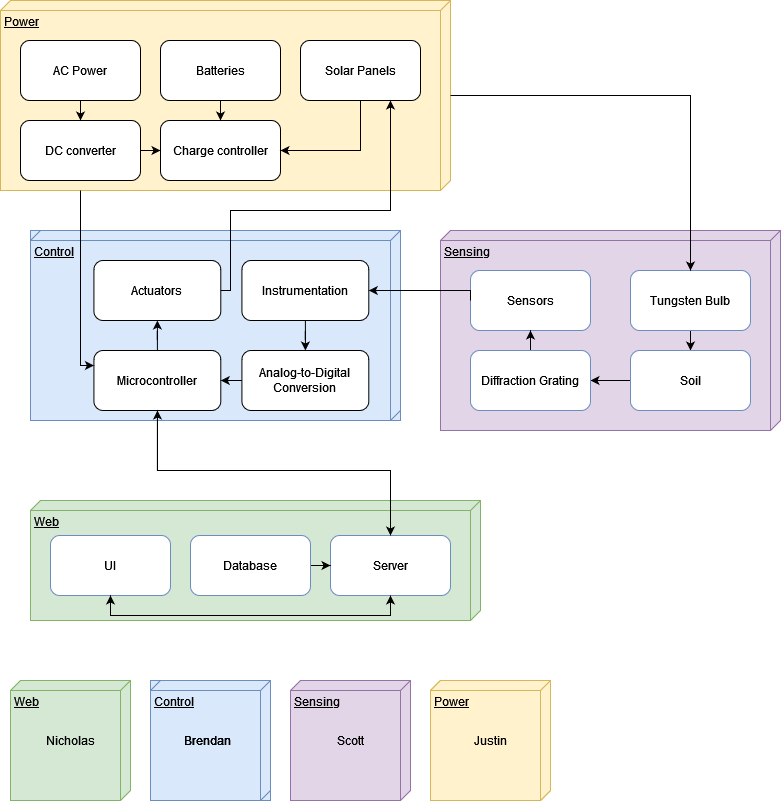

The diagram above was exported from draw.io. Its source (the exported page's mxGraphModel, read from the mxfile embedded in the PNG):
<mxGraphModel dx="1102" dy="572" grid="1" gridSize="10" guides="1" tooltips="1" connect="1" arrows="1" fold="1" page="1" pageScale="1" pageWidth="850" pageHeight="1100" math="0" shadow="0">
  <root>
    <mxCell id="0" />
    <mxCell id="1" parent="0" />
    <mxCell id="9tGhZtKimIFWIMk68gdj-33" value="" style="group;fillColor=none;strokeColor=none;" parent="1" vertex="1" connectable="0">
      <mxGeometry x="30" y="40" width="450" height="190" as="geometry" />
    </mxCell>
    <mxCell id="9tGhZtKimIFWIMk68gdj-1" value="Power" style="verticalAlign=top;align=left;spacingTop=8;spacingLeft=2;spacingRight=12;shape=cube;size=10;direction=south;fontStyle=4;html=1;fillColor=#fff2cc;strokeColor=#d6b656;" parent="9tGhZtKimIFWIMk68gdj-33" vertex="1">
      <mxGeometry width="450" height="190" as="geometry" />
    </mxCell>
    <mxCell id="9tGhZtKimIFWIMk68gdj-2" value="AC Power" style="rounded=1;whiteSpace=wrap;html=1;" parent="9tGhZtKimIFWIMk68gdj-33" vertex="1">
      <mxGeometry x="20" y="40" width="120" height="60" as="geometry" />
    </mxCell>
    <mxCell id="9tGhZtKimIFWIMk68gdj-3" value="DC converter" style="whiteSpace=wrap;html=1;rounded=1;" parent="9tGhZtKimIFWIMk68gdj-33" vertex="1">
      <mxGeometry x="20" y="120" width="120" height="60" as="geometry" />
    </mxCell>
    <mxCell id="9tGhZtKimIFWIMk68gdj-5" value="Charge controller" style="whiteSpace=wrap;html=1;rounded=1;" parent="9tGhZtKimIFWIMk68gdj-33" vertex="1">
      <mxGeometry x="160" y="120" width="120" height="60" as="geometry" />
    </mxCell>
    <mxCell id="9tGhZtKimIFWIMk68gdj-7" value="Batteries" style="rounded=1;whiteSpace=wrap;html=1;" parent="9tGhZtKimIFWIMk68gdj-33" vertex="1">
      <mxGeometry x="160" y="40" width="120" height="60" as="geometry" />
    </mxCell>
    <mxCell id="9tGhZtKimIFWIMk68gdj-11" value="Solar Panels" style="rounded=1;whiteSpace=wrap;html=1;" parent="9tGhZtKimIFWIMk68gdj-33" vertex="1">
      <mxGeometry x="300" y="40" width="120" height="60" as="geometry" />
    </mxCell>
    <mxCell id="9tGhZtKimIFWIMk68gdj-4" value="" style="edgeStyle=orthogonalEdgeStyle;rounded=0;orthogonalLoop=1;jettySize=auto;html=1;" parent="9tGhZtKimIFWIMk68gdj-33" source="9tGhZtKimIFWIMk68gdj-2" target="9tGhZtKimIFWIMk68gdj-3" edge="1">
      <mxGeometry relative="1" as="geometry" />
    </mxCell>
    <mxCell id="9tGhZtKimIFWIMk68gdj-6" value="" style="edgeStyle=orthogonalEdgeStyle;rounded=0;orthogonalLoop=1;jettySize=auto;html=1;" parent="9tGhZtKimIFWIMk68gdj-33" source="9tGhZtKimIFWIMk68gdj-3" target="9tGhZtKimIFWIMk68gdj-5" edge="1">
      <mxGeometry relative="1" as="geometry" />
    </mxCell>
    <mxCell id="9tGhZtKimIFWIMk68gdj-9" value="" style="edgeStyle=orthogonalEdgeStyle;rounded=0;orthogonalLoop=1;jettySize=auto;html=1;" parent="9tGhZtKimIFWIMk68gdj-33" source="9tGhZtKimIFWIMk68gdj-7" target="9tGhZtKimIFWIMk68gdj-5" edge="1">
      <mxGeometry relative="1" as="geometry" />
    </mxCell>
    <mxCell id="9tGhZtKimIFWIMk68gdj-12" style="edgeStyle=orthogonalEdgeStyle;rounded=0;orthogonalLoop=1;jettySize=auto;html=1;entryX=1;entryY=0.5;entryDx=0;entryDy=0;" parent="9tGhZtKimIFWIMk68gdj-33" source="9tGhZtKimIFWIMk68gdj-11" target="9tGhZtKimIFWIMk68gdj-5" edge="1">
      <mxGeometry relative="1" as="geometry">
        <Array as="points">
          <mxPoint x="360" y="150" />
        </Array>
      </mxGeometry>
    </mxCell>
    <mxCell id="9tGhZtKimIFWIMk68gdj-28" value="" style="group;fillColor=#dae8fc;strokeColor=#6c8ebf;" parent="1" vertex="1" connectable="0">
      <mxGeometry x="60" y="270" width="370" height="190" as="geometry" />
    </mxCell>
    <mxCell id="9tGhZtKimIFWIMk68gdj-13" value="Control" style="verticalAlign=top;align=left;spacingTop=8;spacingLeft=2;spacingRight=12;shape=cube;size=10;direction=south;fontStyle=4;html=1;fillColor=none;strokeColor=#6c8ebf;" parent="9tGhZtKimIFWIMk68gdj-28" vertex="1">
      <mxGeometry width="370" height="190" as="geometry" />
    </mxCell>
    <mxCell id="9tGhZtKimIFWIMk68gdj-20" value="Instrumentation" style="rounded=1;whiteSpace=wrap;html=1;" parent="9tGhZtKimIFWIMk68gdj-28" vertex="1">
      <mxGeometry x="211.42857142857144" y="30" width="126.85714285714286" height="60" as="geometry" />
    </mxCell>
    <mxCell id="9tGhZtKimIFWIMk68gdj-21" value="Analog-to-Digital Conversion" style="whiteSpace=wrap;html=1;rounded=1;" parent="9tGhZtKimIFWIMk68gdj-28" vertex="1">
      <mxGeometry x="211.42857142857144" y="120" width="126.85714285714286" height="60" as="geometry" />
    </mxCell>
    <mxCell id="9tGhZtKimIFWIMk68gdj-23" value="Microcontroller" style="rounded=1;whiteSpace=wrap;html=1;" parent="9tGhZtKimIFWIMk68gdj-28" vertex="1">
      <mxGeometry x="63.42857142857143" y="120" width="126.85714285714286" height="60" as="geometry" />
    </mxCell>
    <mxCell id="9tGhZtKimIFWIMk68gdj-24" value="Actuators" style="rounded=1;whiteSpace=wrap;html=1;" parent="9tGhZtKimIFWIMk68gdj-28" vertex="1">
      <mxGeometry x="63.42857142857143" y="30" width="126.85714285714286" height="60" as="geometry" />
    </mxCell>
    <mxCell id="9tGhZtKimIFWIMk68gdj-22" value="" style="edgeStyle=orthogonalEdgeStyle;rounded=0;orthogonalLoop=1;jettySize=auto;html=1;" parent="9tGhZtKimIFWIMk68gdj-28" source="9tGhZtKimIFWIMk68gdj-20" target="9tGhZtKimIFWIMk68gdj-21" edge="1">
      <mxGeometry relative="1" as="geometry" />
    </mxCell>
    <mxCell id="9tGhZtKimIFWIMk68gdj-25" style="edgeStyle=orthogonalEdgeStyle;rounded=0;orthogonalLoop=1;jettySize=auto;html=1;entryX=1;entryY=0.5;entryDx=0;entryDy=0;" parent="9tGhZtKimIFWIMk68gdj-28" source="9tGhZtKimIFWIMk68gdj-21" target="9tGhZtKimIFWIMk68gdj-23" edge="1">
      <mxGeometry relative="1" as="geometry" />
    </mxCell>
    <mxCell id="9tGhZtKimIFWIMk68gdj-26" value="" style="edgeStyle=orthogonalEdgeStyle;rounded=0;orthogonalLoop=1;jettySize=auto;html=1;" parent="9tGhZtKimIFWIMk68gdj-28" source="9tGhZtKimIFWIMk68gdj-23" target="9tGhZtKimIFWIMk68gdj-24" edge="1">
      <mxGeometry relative="1" as="geometry" />
    </mxCell>
    <mxCell id="9tGhZtKimIFWIMk68gdj-19" value="" style="edgeStyle=orthogonalEdgeStyle;rounded=0;orthogonalLoop=1;jettySize=auto;html=1;entryX=0;entryY=0.25;entryDx=0;entryDy=0;" parent="1" source="9tGhZtKimIFWIMk68gdj-1" target="9tGhZtKimIFWIMk68gdj-23" edge="1">
      <mxGeometry relative="1" as="geometry">
        <Array as="points">
          <mxPoint x="110" y="405" />
        </Array>
      </mxGeometry>
    </mxCell>
    <mxCell id="9tGhZtKimIFWIMk68gdj-14" value="Sensing" style="verticalAlign=top;align=left;spacingTop=8;spacingLeft=2;spacingRight=12;shape=cube;size=10;direction=south;fontStyle=4;html=1;fillColor=#e1d5e7;strokeColor=#9673a6;" parent="1" vertex="1">
      <mxGeometry x="470" y="270" width="340" height="200" as="geometry" />
    </mxCell>
    <mxCell id="9tGhZtKimIFWIMk68gdj-18" style="edgeStyle=orthogonalEdgeStyle;rounded=0;orthogonalLoop=1;jettySize=auto;html=1;exitX=0.5;exitY=0;exitDx=0;exitDy=0;" parent="1" source="9tGhZtKimIFWIMk68gdj-65" target="9tGhZtKimIFWIMk68gdj-23" edge="1">
      <mxGeometry relative="1" as="geometry">
        <Array as="points">
          <mxPoint x="420" y="510" />
          <mxPoint x="187" y="510" />
        </Array>
      </mxGeometry>
    </mxCell>
    <mxCell id="9tGhZtKimIFWIMk68gdj-27" value="" style="edgeStyle=orthogonalEdgeStyle;rounded=0;orthogonalLoop=1;jettySize=auto;html=1;entryX=0.75;entryY=1;entryDx=0;entryDy=0;" parent="1" source="9tGhZtKimIFWIMk68gdj-24" target="9tGhZtKimIFWIMk68gdj-11" edge="1">
      <mxGeometry relative="1" as="geometry">
        <Array as="points">
          <mxPoint x="260" y="330" />
          <mxPoint x="260" y="250" />
          <mxPoint x="420" y="250" />
        </Array>
      </mxGeometry>
    </mxCell>
    <mxCell id="9tGhZtKimIFWIMk68gdj-35" value="" style="group;fillColor=#dae8fc;strokeColor=#6c8ebf;" parent="1" vertex="1" connectable="0">
      <mxGeometry x="180" y="720" width="120" height="120" as="geometry" />
    </mxCell>
    <mxCell id="9tGhZtKimIFWIMk68gdj-36" value="Control" style="verticalAlign=top;align=left;spacingTop=8;spacingLeft=2;spacingRight=12;shape=cube;size=10;direction=south;fontStyle=4;html=1;fillColor=none;strokeColor=#6c8ebf;" parent="9tGhZtKimIFWIMk68gdj-35" vertex="1">
      <mxGeometry width="120" height="120" as="geometry" />
    </mxCell>
    <mxCell id="9tGhZtKimIFWIMk68gdj-61" value="Brendan&lt;span style=&quot;color: rgba(0, 0, 0, 0); font-family: monospace; font-size: 0px; text-align: start;&quot;&gt;%3CmxGraphModel%3E%3Croot%3E%3CmxCell%20id%3D%220%22%2F%3E%3CmxCell%20id%3D%221%22%20parent%3D%220%22%2F%3E%3CmxCell%20id%3D%222%22%20value%3D%22Nicholas%22%20style%3D%22text%3Bhtml%3D1%3BstrokeColor%3Dnone%3BfillColor%3Dnone%3Balign%3Dcenter%3BverticalAlign%3Dmiddle%3BwhiteSpace%3Dwrap%3Brounded%3D0%3B%22%20vertex%3D%221%22%20parent%3D%221%22%3E%3CmxGeometry%20x%3D%2260%22%20y%3D%22565%22%20width%3D%2260%22%20height%3D%2230%22%20as%3D%22geometry%22%2F%3E%3C%2FmxCell%3E%3C%2Froot%3E%3C%2FmxGraphModel%3E&lt;/span&gt;" style="text;html=1;strokeColor=none;fillColor=none;align=center;verticalAlign=middle;whiteSpace=wrap;rounded=0;" parent="9tGhZtKimIFWIMk68gdj-35" vertex="1">
      <mxGeometry x="26.860000000000014" y="45" width="60" height="30" as="geometry" />
    </mxCell>
    <mxCell id="9tGhZtKimIFWIMk68gdj-47" value="" style="group;fillColor=none;strokeColor=none;" parent="1" vertex="1" connectable="0">
      <mxGeometry x="460" y="720" width="120" height="120" as="geometry" />
    </mxCell>
    <mxCell id="9tGhZtKimIFWIMk68gdj-48" value="Power" style="verticalAlign=top;align=left;spacingTop=8;spacingLeft=2;spacingRight=12;shape=cube;size=10;direction=south;fontStyle=4;html=1;fillColor=#fff2cc;strokeColor=#d6b656;" parent="9tGhZtKimIFWIMk68gdj-47" vertex="1">
      <mxGeometry width="120" height="120" as="geometry" />
    </mxCell>
    <mxCell id="9tGhZtKimIFWIMk68gdj-55" value="" style="edgeStyle=orthogonalEdgeStyle;rounded=0;orthogonalLoop=1;jettySize=auto;html=1;" parent="9tGhZtKimIFWIMk68gdj-47" edge="1">
      <mxGeometry relative="1" as="geometry">
        <mxPoint x="42.666666666666664" y="94.73684210526315" as="targetPoint" />
      </mxGeometry>
    </mxCell>
    <mxCell id="9tGhZtKimIFWIMk68gdj-57" style="edgeStyle=orthogonalEdgeStyle;rounded=0;orthogonalLoop=1;jettySize=auto;html=1;entryX=1;entryY=0.5;entryDx=0;entryDy=0;" parent="9tGhZtKimIFWIMk68gdj-47" edge="1">
      <mxGeometry relative="1" as="geometry">
        <Array as="points">
          <mxPoint x="96" y="94.73684210526315" />
        </Array>
        <mxPoint x="74.66666666666667" y="94.73684210526315" as="targetPoint" />
      </mxGeometry>
    </mxCell>
    <mxCell id="9tGhZtKimIFWIMk68gdj-63" value="Justin" style="text;html=1;strokeColor=none;fillColor=none;align=center;verticalAlign=middle;whiteSpace=wrap;rounded=0;" parent="9tGhZtKimIFWIMk68gdj-47" vertex="1">
      <mxGeometry x="30" y="45" width="60" height="30" as="geometry" />
    </mxCell>
    <mxCell id="9tGhZtKimIFWIMk68gdj-79" value="Brendan&lt;span style=&quot;color: rgba(0, 0, 0, 0); font-family: monospace; font-size: 0px; text-align: start;&quot;&gt;%3CmxGraphModel%3E%3Croot%3E%3CmxCell%20id%3D%220%22%2F%3E%3CmxCell%20id%3D%221%22%20parent%3D%220%22%2F%3E%3CmxCell%20id%3D%222%22%20value%3D%22Nicholas%22%20style%3D%22text%3Bhtml%3D1%3BstrokeColor%3Dnone%3BfillColor%3Dnone%3Balign%3Dcenter%3BverticalAlign%3Dmiddle%3BwhiteSpace%3Dwrap%3Brounded%3D0%3B%22%20vertex%3D%221%22%20parent%3D%221%22%3E%3CmxGeometry%20x%3D%2260%22%20y%3D%22565%22%20width%3D%2260%22%20height%3D%2230%22%20as%3D%22geometry%22%2F%3E%3C%2FmxCell%3E%3C%2Froot%3E%3C%2FmxGraphModel%3E&lt;/span&gt;" style="text;html=1;strokeColor=none;fillColor=none;align=center;verticalAlign=middle;whiteSpace=wrap;rounded=0;" parent="9tGhZtKimIFWIMk68gdj-47" vertex="1">
      <mxGeometry x="-253.14" y="45" width="60" height="30" as="geometry" />
    </mxCell>
    <mxCell id="9tGhZtKimIFWIMk68gdj-80" value="Nicholas" style="text;html=1;strokeColor=none;fillColor=none;align=center;verticalAlign=middle;whiteSpace=wrap;rounded=0;" parent="9tGhZtKimIFWIMk68gdj-47" vertex="1">
      <mxGeometry x="-390" y="45" width="60" height="30" as="geometry" />
    </mxCell>
    <mxCell id="9tGhZtKimIFWIMk68gdj-81" value="Scott" style="text;html=1;strokeColor=none;fillColor=none;align=center;verticalAlign=middle;whiteSpace=wrap;rounded=0;" parent="9tGhZtKimIFWIMk68gdj-47" vertex="1">
      <mxGeometry x="-110" y="45" width="60" height="30" as="geometry" />
    </mxCell>
    <mxCell id="9tGhZtKimIFWIMk68gdj-82" value="" style="group;fillColor=none;strokeColor=none;" parent="9tGhZtKimIFWIMk68gdj-47" vertex="1" connectable="0">
      <mxGeometry width="120" height="120" as="geometry" />
    </mxCell>
    <mxCell id="9tGhZtKimIFWIMk68gdj-84" value="" style="edgeStyle=orthogonalEdgeStyle;rounded=0;orthogonalLoop=1;jettySize=auto;html=1;" parent="9tGhZtKimIFWIMk68gdj-82" edge="1">
      <mxGeometry relative="1" as="geometry">
        <mxPoint x="42.666666666666664" y="94.73684210526315" as="targetPoint" />
      </mxGeometry>
    </mxCell>
    <mxCell id="9tGhZtKimIFWIMk68gdj-85" style="edgeStyle=orthogonalEdgeStyle;rounded=0;orthogonalLoop=1;jettySize=auto;html=1;entryX=1;entryY=0.5;entryDx=0;entryDy=0;" parent="9tGhZtKimIFWIMk68gdj-82" edge="1">
      <mxGeometry relative="1" as="geometry">
        <Array as="points">
          <mxPoint x="96" y="94.73684210526315" />
        </Array>
        <mxPoint x="74.66666666666667" y="94.73684210526315" as="targetPoint" />
      </mxGeometry>
    </mxCell>
    <mxCell id="9tGhZtKimIFWIMk68gdj-88" value="" style="group" parent="9tGhZtKimIFWIMk68gdj-82" vertex="1" connectable="0">
      <mxGeometry width="120" height="120" as="geometry" />
    </mxCell>
    <mxCell id="9tGhZtKimIFWIMk68gdj-83" value="Power" style="verticalAlign=top;align=left;spacingTop=8;spacingLeft=2;spacingRight=12;shape=cube;size=10;direction=south;fontStyle=4;html=1;fillColor=#fff2cc;strokeColor=#d6b656;" parent="9tGhZtKimIFWIMk68gdj-88" vertex="1">
      <mxGeometry width="120" height="120" as="geometry" />
    </mxCell>
    <mxCell id="9tGhZtKimIFWIMk68gdj-86" value="Justin" style="text;html=1;strokeColor=none;fillColor=none;align=center;verticalAlign=middle;whiteSpace=wrap;rounded=0;" parent="9tGhZtKimIFWIMk68gdj-88" vertex="1">
      <mxGeometry x="30" y="45" width="60" height="30" as="geometry" />
    </mxCell>
    <mxCell id="9tGhZtKimIFWIMk68gdj-74" value="" style="group" parent="1" vertex="1" connectable="0">
      <mxGeometry x="60" y="540" width="450" height="120" as="geometry" />
    </mxCell>
    <mxCell id="9tGhZtKimIFWIMk68gdj-15" value="Web" style="verticalAlign=top;align=left;spacingTop=8;spacingLeft=2;spacingRight=12;shape=cube;size=10;direction=south;fontStyle=4;html=1;fillColor=#d5e8d4;strokeColor=#82b366;" parent="9tGhZtKimIFWIMk68gdj-74" vertex="1">
      <mxGeometry width="450" height="120" as="geometry" />
    </mxCell>
    <mxCell id="9tGhZtKimIFWIMk68gdj-64" value="UI" style="rounded=1;whiteSpace=wrap;html=1;strokeColor=#6C8EBF;fillColor=default;gradientColor=none;" parent="9tGhZtKimIFWIMk68gdj-74" vertex="1">
      <mxGeometry x="20" y="35" width="120" height="60" as="geometry" />
    </mxCell>
    <mxCell id="9tGhZtKimIFWIMk68gdj-70" style="edgeStyle=orthogonalEdgeStyle;rounded=0;orthogonalLoop=1;jettySize=auto;html=1;entryX=0.5;entryY=1;entryDx=0;entryDy=0;" parent="9tGhZtKimIFWIMk68gdj-74" source="9tGhZtKimIFWIMk68gdj-65" target="9tGhZtKimIFWIMk68gdj-64" edge="1">
      <mxGeometry relative="1" as="geometry">
        <Array as="points">
          <mxPoint x="360" y="115" />
          <mxPoint x="80" y="115" />
        </Array>
      </mxGeometry>
    </mxCell>
    <mxCell id="9tGhZtKimIFWIMk68gdj-65" value="Server" style="rounded=1;whiteSpace=wrap;html=1;strokeColor=#6C8EBF;fillColor=default;gradientColor=none;" parent="9tGhZtKimIFWIMk68gdj-74" vertex="1">
      <mxGeometry x="300" y="35" width="120" height="60" as="geometry" />
    </mxCell>
    <mxCell id="9tGhZtKimIFWIMk68gdj-69" style="edgeStyle=orthogonalEdgeStyle;rounded=0;orthogonalLoop=1;jettySize=auto;html=1;entryX=0.5;entryY=1;entryDx=0;entryDy=0;" parent="9tGhZtKimIFWIMk68gdj-74" source="9tGhZtKimIFWIMk68gdj-64" target="9tGhZtKimIFWIMk68gdj-65" edge="1">
      <mxGeometry relative="1" as="geometry">
        <Array as="points">
          <mxPoint x="80" y="115" />
          <mxPoint x="360" y="115" />
        </Array>
      </mxGeometry>
    </mxCell>
    <mxCell id="9tGhZtKimIFWIMk68gdj-71" style="edgeStyle=orthogonalEdgeStyle;rounded=0;orthogonalLoop=1;jettySize=auto;html=1;entryX=0;entryY=0.5;entryDx=0;entryDy=0;" parent="9tGhZtKimIFWIMk68gdj-74" source="9tGhZtKimIFWIMk68gdj-66" target="9tGhZtKimIFWIMk68gdj-65" edge="1">
      <mxGeometry relative="1" as="geometry" />
    </mxCell>
    <mxCell id="9tGhZtKimIFWIMk68gdj-66" value="Database" style="rounded=1;whiteSpace=wrap;html=1;strokeColor=#6C8EBF;fillColor=default;gradientColor=none;" parent="9tGhZtKimIFWIMk68gdj-74" vertex="1">
      <mxGeometry x="160" y="35" width="120" height="60" as="geometry" />
    </mxCell>
    <mxCell id="mm8RvVBGoVsaqmVCOdzk-1" value="" style="edgeStyle=orthogonalEdgeStyle;rounded=0;orthogonalLoop=1;jettySize=auto;html=1;" edge="1" parent="1" source="9tGhZtKimIFWIMk68gdj-75" target="9tGhZtKimIFWIMk68gdj-77">
      <mxGeometry relative="1" as="geometry" />
    </mxCell>
    <mxCell id="9tGhZtKimIFWIMk68gdj-75" value="Tungsten Bulb" style="rounded=1;whiteSpace=wrap;html=1;strokeColor=#6C8EBF;fillColor=default;gradientColor=none;" parent="1" vertex="1">
      <mxGeometry x="660" y="310" width="120" height="60" as="geometry" />
    </mxCell>
    <mxCell id="9tGhZtKimIFWIMk68gdj-76" style="edgeStyle=orthogonalEdgeStyle;rounded=0;orthogonalLoop=1;jettySize=auto;html=1;" parent="1" source="9tGhZtKimIFWIMk68gdj-1" target="9tGhZtKimIFWIMk68gdj-75" edge="1">
      <mxGeometry relative="1" as="geometry">
        <Array as="points">
          <mxPoint x="720" y="135" />
        </Array>
        <mxPoint x="645" y="260" as="targetPoint" />
      </mxGeometry>
    </mxCell>
    <mxCell id="mm8RvVBGoVsaqmVCOdzk-4" value="" style="edgeStyle=orthogonalEdgeStyle;rounded=0;orthogonalLoop=1;jettySize=auto;html=1;" edge="1" parent="1" source="9tGhZtKimIFWIMk68gdj-77" target="mm8RvVBGoVsaqmVCOdzk-3">
      <mxGeometry relative="1" as="geometry" />
    </mxCell>
    <mxCell id="9tGhZtKimIFWIMk68gdj-77" value="Soil" style="rounded=1;whiteSpace=wrap;html=1;strokeColor=#6C8EBF;fillColor=default;gradientColor=none;" parent="1" vertex="1">
      <mxGeometry x="660" y="390" width="120" height="60" as="geometry" />
    </mxCell>
    <mxCell id="9tGhZtKimIFWIMk68gdj-78" value="Sensors" style="rounded=1;whiteSpace=wrap;html=1;strokeColor=#6C8EBF;fillColor=default;gradientColor=none;" parent="1" vertex="1">
      <mxGeometry x="500" y="310" width="120" height="60" as="geometry" />
    </mxCell>
    <mxCell id="9tGhZtKimIFWIMk68gdj-16" style="edgeStyle=orthogonalEdgeStyle;rounded=0;orthogonalLoop=1;jettySize=auto;html=1;entryX=1;entryY=0.5;entryDx=0;entryDy=0;exitX=0;exitY=0.5;exitDx=0;exitDy=0;" parent="1" source="9tGhZtKimIFWIMk68gdj-78" target="9tGhZtKimIFWIMk68gdj-20" edge="1">
      <mxGeometry relative="1" as="geometry">
        <mxPoint x="480" y="330" as="targetPoint" />
        <Array as="points">
          <mxPoint x="500" y="330" />
        </Array>
      </mxGeometry>
    </mxCell>
    <mxCell id="9tGhZtKimIFWIMk68gdj-89" value="" style="group" parent="1" vertex="1" connectable="0">
      <mxGeometry x="320" y="720" width="120" height="120" as="geometry" />
    </mxCell>
    <mxCell id="9tGhZtKimIFWIMk68gdj-46" value="Sensing" style="verticalAlign=top;align=left;spacingTop=8;spacingLeft=2;spacingRight=12;shape=cube;size=10;direction=south;fontStyle=4;html=1;fillColor=#e1d5e7;strokeColor=#9673a6;" parent="9tGhZtKimIFWIMk68gdj-89" vertex="1">
      <mxGeometry width="120" height="120" as="geometry" />
    </mxCell>
    <mxCell id="9tGhZtKimIFWIMk68gdj-62" value="Scott" style="text;html=1;strokeColor=none;fillColor=none;align=center;verticalAlign=middle;whiteSpace=wrap;rounded=0;" parent="9tGhZtKimIFWIMk68gdj-89" vertex="1">
      <mxGeometry x="30" y="45" width="60" height="30" as="geometry" />
    </mxCell>
    <mxCell id="9tGhZtKimIFWIMk68gdj-90" value="" style="group" parent="1" vertex="1" connectable="0">
      <mxGeometry x="40" y="720" width="120" height="120" as="geometry" />
    </mxCell>
    <mxCell id="9tGhZtKimIFWIMk68gdj-34" value="Web" style="verticalAlign=top;align=left;spacingTop=8;spacingLeft=2;spacingRight=12;shape=cube;size=10;direction=south;fontStyle=4;html=1;fillColor=#d5e8d4;strokeColor=#82b366;" parent="9tGhZtKimIFWIMk68gdj-90" vertex="1">
      <mxGeometry width="120" height="120" as="geometry" />
    </mxCell>
    <mxCell id="9tGhZtKimIFWIMk68gdj-60" value="Nicholas" style="text;html=1;strokeColor=none;fillColor=none;align=center;verticalAlign=middle;whiteSpace=wrap;rounded=0;" parent="9tGhZtKimIFWIMk68gdj-90" vertex="1">
      <mxGeometry x="30" y="45" width="60" height="30" as="geometry" />
    </mxCell>
    <mxCell id="9tGhZtKimIFWIMk68gdj-72" style="edgeStyle=orthogonalEdgeStyle;rounded=0;orthogonalLoop=1;jettySize=auto;html=1;entryX=0.5;entryY=0;entryDx=0;entryDy=0;" parent="1" source="9tGhZtKimIFWIMk68gdj-23" target="9tGhZtKimIFWIMk68gdj-65" edge="1">
      <mxGeometry relative="1" as="geometry">
        <Array as="points">
          <mxPoint x="187" y="510" />
          <mxPoint x="420" y="510" />
        </Array>
      </mxGeometry>
    </mxCell>
    <mxCell id="mm8RvVBGoVsaqmVCOdzk-7" style="edgeStyle=orthogonalEdgeStyle;rounded=0;orthogonalLoop=1;jettySize=auto;html=1;" edge="1" parent="1" source="mm8RvVBGoVsaqmVCOdzk-3" target="9tGhZtKimIFWIMk68gdj-78">
      <mxGeometry relative="1" as="geometry" />
    </mxCell>
    <mxCell id="mm8RvVBGoVsaqmVCOdzk-3" value="Diffraction Grating" style="rounded=1;whiteSpace=wrap;html=1;strokeColor=#6C8EBF;fillColor=default;gradientColor=none;" vertex="1" parent="1">
      <mxGeometry x="500" y="390" width="120" height="60" as="geometry" />
    </mxCell>
  </root>
</mxGraphModel>